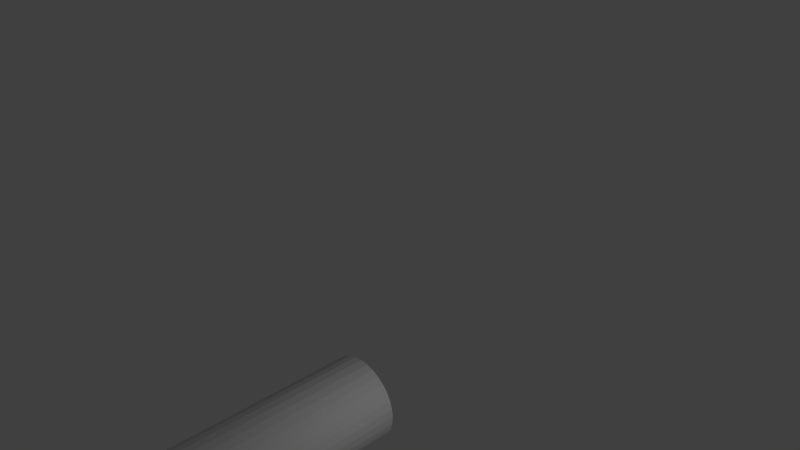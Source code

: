 # Source: poteau2.blend  (saved by Blender 2.76.0; exported with 4.5.12 LTS)
import bpy
from mathutils import Matrix  # noqa: F401  (used for matrix-valued properties, if any)

bpy.ops.wm.read_factory_settings(use_empty=True)
scene = bpy.context.scene
scene.name = 'Scene'

# ---- collections
col_collection_1 = bpy.data.collections.new('Collection 1'); scene.collection.children.link(col_collection_1)

# ---- materials (node trees are filled in below, after node groups)
mat_material = bpy.data.materials.new('Material')
mat_material.alpha_threshold = 0.0
mat_material.use_transparent_shadow = False
mat_material.roughness = 0.5
mat_material.specular_intensity = 1.0
mat_material.line_color = (0.0, 0.0, 0.0, 1.0)

# ---- material node trees

# ---- world
world_world = bpy.data.worlds.new('World'); scene.world = world_world
world_world.color = (0.05088, 0.05088, 0.05088)
world_world.use_sun_shadow = False
world_world.sun_shadow_jitter_overblur = 0.0
world_world.cycles.sampling_method = 'MANUAL'
world_world.cycles.sample_map_resolution = 256

# ---- cameras
cam_camera = bpy.data.cameras.new('Camera')
cam_camera.clip_end = 100.0
cam_camera.lens = 35.0
cam_camera.sensor_width = 32.0
cam_camera.sensor_height = 18.0
cam_camera.ortho_scale = 7.314
cam_camera.dof.focus_distance = 0.0
cam_camera.dof.aperture_fstop = 128.0

# ---- lights
light_lamp = bpy.data.lights.new('Lamp', 'POINT')
light_lamp.transmission_factor = 0.0
light_lamp.cutoff_distance = 30.0
light_lamp.energy = 100.0
light_lamp.shadow_buffer_clip_start = 1.001
light_lamp.shadow_soft_size = 0.1
light_lamp.shadow_maximum_resolution = 0.006
light_lamp.use_absolute_resolution = True
light_lamp.cycles.use_multiple_importance_sampling = False

# ---- meshes
me_cylinder = bpy.data.meshes.new('Cylinder')
me_cylinder.from_pydata([(0.0, 1.0, -1.0), (0.0, 1.0, 1.0), (0.1951, 0.9808, -1.0), (0.1951, 0.9808, 1.0), (0.3827, 0.9239, -1.0), (0.3827, 0.9239, 1.0), (0.5556, 0.8315, -1.0), (0.5556, 0.8315, 1.0), (0.7071, 0.7071, -1.0), (0.7071, 0.7071, 1.0), (0.8315, 0.5556, -1.0), (0.8315, 0.5556, 1.0), (0.9239, 0.3827, -1.0), (0.9239, 0.3827, 1.0), (0.9808, 0.1951, -1.0), (0.9808, 0.1951, 1.0), (1.0, 7.55e-08, -1.0), (1.0, 7.55e-08, 1.0), (0.9808, -0.1951, -1.0), (0.9808, -0.1951, 1.0), (0.9239, -0.3827, -1.0), (0.9239, -0.3827, 1.0), (0.8315, -0.5556, -1.0), (0.8315, -0.5556, 1.0), (0.7071, -0.7071, -1.0), (0.7071, -0.7071, 1.0), (0.5556, -0.8315, -1.0), (0.5556, -0.8315, 1.0), (0.3827, -0.9239, -1.0), (0.3827, -0.9239, 1.0), (0.1951, -0.9808, -1.0), (0.1951, -0.9808, 1.0), (-3.258e-07, -1.0, -1.0), (-3.258e-07, -1.0, 1.0), (-0.1951, -0.9808, -1.0), (-0.1951, -0.9808, 1.0), (-0.3827, -0.9239, -1.0), (-0.3827, -0.9239, 1.0), (-0.5556, -0.8315, -1.0), (-0.5556, -0.8315, 1.0), (-0.7071, -0.7071, -1.0), (-0.7071, -0.7071, 1.0), (-0.8315, -0.5556, -1.0), (-0.8315, -0.5556, 1.0), (-0.9239, -0.3827, -1.0), (-0.9239, -0.3827, 1.0), (-0.9808, -0.1951, -1.0), (-0.9808, -0.1951, 1.0), (-1.0, 9.656e-07, -1.0), (-1.0, 9.656e-07, 1.0), (-0.9808, 0.1951, -1.0), (-0.9808, 0.1951, 1.0), (-0.9239, 0.3827, -1.0), (-0.9239, 0.3827, 1.0), (-0.8315, 0.5556, -1.0), (-0.8315, 0.5556, 1.0), (-0.7071, 0.7071, -1.0), (-0.7071, 0.7071, 1.0), (-0.5556, 0.8315, -1.0), (-0.5556, 0.8315, 1.0), (-0.3827, 0.9239, -1.0), (-0.3827, 0.9239, 1.0), (-0.1951, 0.9808, -1.0), (-0.1951, 0.9808, 1.0)], [], [(0, 1, 3, 2), (2, 3, 5, 4), (4, 5, 7, 6), (6, 7, 9, 8), (8, 9, 11, 10), (10, 11, 13, 12), (12, 13, 15, 14), (14, 15, 17, 16), (16, 17, 19, 18), (18, 19, 21, 20), (20, 21, 23, 22), (22, 23, 25, 24), (24, 25, 27, 26), (26, 27, 29, 28), (28, 29, 31, 30), (30, 31, 33, 32), (32, 33, 35, 34), (34, 35, 37, 36), (36, 37, 39, 38), (38, 39, 41, 40), (40, 41, 43, 42), (42, 43, 45, 44), (44, 45, 47, 46), (46, 47, 49, 48), (48, 49, 51, 50), (50, 51, 53, 52), (52, 53, 55, 54), (54, 55, 57, 56), (56, 57, 59, 58), (58, 59, 61, 60), (3, 1, 63, 61, 59, 57, 55, 53, 51, 49, 47, 45, 43, 41, 39, 37, 35, 33, 31, 29, 27, 25, 23, 21, 19, 17, 15, 13, 11, 9, 7, 5), (62, 63, 1, 0), (60, 61, 63, 62), (0, 2, 4, 6, 8, 10, 12, 14, 16, 18, 20, 22, 24, 26, 28, 30, 32, 34, 36, 38, 40, 42, 44, 46, 48, 50, 52, 54, 56, 58, 60, 62)])
me_cylinder.materials.append(mat_material)
me_cylinder.use_remesh_preserve_volume = False
me_cylinder.use_remesh_preserve_attributes = False
me_cylinder.use_mirror_vertex_groups = False
me_cylinder.update()

# ---- objects
ob_cylinder = bpy.data.objects.new('Cylinder', me_cylinder)
ob_lamp = bpy.data.objects.new('Lamp', light_lamp)
ob_camera = bpy.data.objects.new('Camera', cam_camera)

# ---- transforms, parenting, visibility, modifiers, constraints
ob_cylinder.location = (0.0, -6.0, 0.0)
ob_cylinder.rotation_euler = (1.571, 0.0, 0.0)
ob_cylinder.scale = (1.0, 1.0, 4.0)
ob_cylinder.lineart.crease_threshold = 0.0
ob_lamp.location = (4.53, -2.094, 3.439)
ob_lamp.rotation_euler = (0.6503, 0.05522, 1.866)
ob_lamp.lock_rotations_4d = False
ob_lamp.empty_display_type = 'ARROWS'
ob_lamp.color = (0.0, 0.0, 0.0, 0.0)
ob_lamp.lineart.crease_threshold = 0.0
ob_camera.location = (12.24, -12.2, 12.22)
ob_camera.rotation_euler = (1.109, 0.01082, 0.8149)
ob_camera.lock_rotations_4d = False
ob_camera.empty_display_type = 'ARROWS'
ob_camera.color = (0.0, 0.0, 0.0, 0.0)
ob_camera.display_type = 'WIRE'
ob_camera.lineart.crease_threshold = 0.0

# ---- collection membership
col_collection_1.objects.link(ob_cylinder)
col_collection_1.objects.link(ob_lamp)
col_collection_1.objects.link(ob_camera)

# ---- scene / render settings (as saved in the file)
scene.camera = ob_camera
scene.frame_start = 1; scene.frame_end = 250; scene.frame_set(1)
scene.render.engine = 'BLENDER_EEVEE_NEXT'
scene.render.resolution_percentage = 50
scene.render.dither_intensity = 0.0
scene.cycles.use_denoising = False
scene.cycles.samples = 10
scene.cycles.sampling_pattern = 'TABULATED_SOBOL'
scene.cycles.light_sampling_threshold = 0.0
scene.cycles.use_adaptive_sampling = False
scene.cycles.use_light_tree = False
scene.cycles.blur_glossy = 0.0
scene.cycles.volume_bounces = 1
scene.cycles.pixel_filter_type = 'GAUSSIAN'
scene.cycles.sample_clamp_indirect = 0.0
scene.view_settings.view_transform = 'Standard'
bpy.context.view_layer.update()
